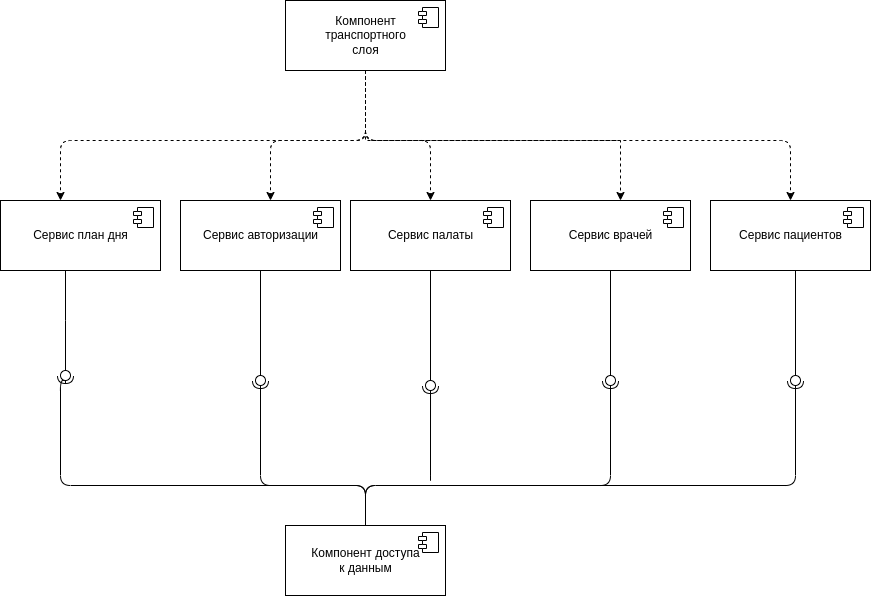

The diagram above was exported from draw.io. Its source (the exported page's mxGraphModel, read from the mxfile embedded in the PNG):
<mxGraphModel dx="1114" dy="1027" grid="1" gridSize="10" guides="1" tooltips="1" connect="1" arrows="1" fold="1" page="1" pageScale="1.5" pageWidth="1169" pageHeight="826" background="none" math="0" shadow="0">
  <root>
    <mxCell id="0" style=";html=1;" />
    <mxCell id="1" style=";html=1;" parent="0" />
    <mxCell id="wPgKI7FTaY30ZERlXGRs-22" value="Компонент доступа &lt;br&gt;к данным" style="html=1;dropTarget=0;" parent="1" vertex="1">
      <mxGeometry x="665" y="565" width="160" height="70" as="geometry" />
    </mxCell>
    <mxCell id="wPgKI7FTaY30ZERlXGRs-23" value="" style="shape=module;jettyWidth=8;jettyHeight=4;" parent="wPgKI7FTaY30ZERlXGRs-22" vertex="1">
      <mxGeometry x="1" width="20" height="20" relative="1" as="geometry">
        <mxPoint x="-27" y="7" as="offset" />
      </mxGeometry>
    </mxCell>
    <mxCell id="wPgKI7FTaY30ZERlXGRs-29" value="Сервис авторизации" style="html=1;dropTarget=0;" parent="1" vertex="1">
      <mxGeometry x="560" y="240" width="160" height="70" as="geometry" />
    </mxCell>
    <mxCell id="wPgKI7FTaY30ZERlXGRs-30" value="" style="shape=module;jettyWidth=8;jettyHeight=4;" parent="wPgKI7FTaY30ZERlXGRs-29" vertex="1">
      <mxGeometry x="1" width="20" height="20" relative="1" as="geometry">
        <mxPoint x="-27" y="7" as="offset" />
      </mxGeometry>
    </mxCell>
    <mxCell id="wPgKI7FTaY30ZERlXGRs-39" style="edgeStyle=orthogonalEdgeStyle;rounded=1;orthogonalLoop=1;jettySize=auto;html=1;dashed=1;" parent="1" source="wPgKI7FTaY30ZERlXGRs-31" target="wPgKI7FTaY30ZERlXGRs-29" edge="1">
      <mxGeometry relative="1" as="geometry">
        <Array as="points">
          <mxPoint x="745" y="180" />
          <mxPoint x="650" y="180" />
        </Array>
      </mxGeometry>
    </mxCell>
    <mxCell id="wPgKI7FTaY30ZERlXGRs-31" value="Компонент &lt;br&gt;транспортного &lt;br&gt;слоя" style="html=1;dropTarget=0;" parent="1" vertex="1">
      <mxGeometry x="665" y="40" width="160" height="70" as="geometry" />
    </mxCell>
    <mxCell id="wPgKI7FTaY30ZERlXGRs-32" value="" style="shape=module;jettyWidth=8;jettyHeight=4;" parent="wPgKI7FTaY30ZERlXGRs-31" vertex="1">
      <mxGeometry x="1" width="20" height="20" relative="1" as="geometry">
        <mxPoint x="-27" y="7" as="offset" />
      </mxGeometry>
    </mxCell>
    <mxCell id="wPgKI7FTaY30ZERlXGRs-33" value="" style="rounded=0;orthogonalLoop=1;jettySize=auto;html=1;endArrow=none;endFill=0;sketch=0;sourcePerimeterSpacing=0;targetPerimeterSpacing=0;edgeStyle=orthogonalEdgeStyle;" parent="1" source="wPgKI7FTaY30ZERlXGRs-35" target="Y4shtemhvU_wdh06Yezo-7" edge="1">
      <mxGeometry relative="1" as="geometry">
        <mxPoint x="60" y="195" as="targetPoint" />
        <Array as="points">
          <mxPoint x="445" y="360" />
          <mxPoint x="445" y="360" />
        </Array>
      </mxGeometry>
    </mxCell>
    <mxCell id="wPgKI7FTaY30ZERlXGRs-34" value="" style="rounded=1;orthogonalLoop=1;jettySize=auto;html=1;endArrow=halfCircle;endFill=0;endSize=6;strokeWidth=1;sketch=0;edgeStyle=orthogonalEdgeStyle;entryX=0.5;entryY=0.5;entryDx=0;entryDy=0;" parent="1" source="wPgKI7FTaY30ZERlXGRs-22" target="wPgKI7FTaY30ZERlXGRs-35" edge="1">
      <mxGeometry relative="1" as="geometry">
        <mxPoint x="240" y="245" as="sourcePoint" />
        <Array as="points">
          <mxPoint x="745" y="525" />
          <mxPoint x="440" y="525" />
          <mxPoint x="440" y="420" />
        </Array>
      </mxGeometry>
    </mxCell>
    <mxCell id="wPgKI7FTaY30ZERlXGRs-35" value="" style="ellipse;whiteSpace=wrap;html=1;align=center;aspect=fixed;resizable=0;points=[];outlineConnect=0;sketch=0;" parent="1" vertex="1">
      <mxGeometry x="440" y="410" width="10" height="10" as="geometry" />
    </mxCell>
    <mxCell id="Y4shtemhvU_wdh06Yezo-3" value="Сервис врачей" style="html=1;dropTarget=0;" parent="1" vertex="1">
      <mxGeometry x="910" y="240" width="160" height="70" as="geometry" />
    </mxCell>
    <mxCell id="Y4shtemhvU_wdh06Yezo-4" value="" style="shape=module;jettyWidth=8;jettyHeight=4;" parent="Y4shtemhvU_wdh06Yezo-3" vertex="1">
      <mxGeometry x="1" width="20" height="20" relative="1" as="geometry">
        <mxPoint x="-27" y="7" as="offset" />
      </mxGeometry>
    </mxCell>
    <mxCell id="Y4shtemhvU_wdh06Yezo-5" value="Сервис пациентов" style="html=1;dropTarget=0;" parent="1" vertex="1">
      <mxGeometry x="1090" y="240" width="160" height="70" as="geometry" />
    </mxCell>
    <mxCell id="Y4shtemhvU_wdh06Yezo-6" value="" style="shape=module;jettyWidth=8;jettyHeight=4;" parent="Y4shtemhvU_wdh06Yezo-5" vertex="1">
      <mxGeometry x="1" width="20" height="20" relative="1" as="geometry">
        <mxPoint x="-27" y="7" as="offset" />
      </mxGeometry>
    </mxCell>
    <mxCell id="Y4shtemhvU_wdh06Yezo-7" value="Сервис план дня" style="html=1;dropTarget=0;" parent="1" vertex="1">
      <mxGeometry x="380" y="240" width="160" height="70" as="geometry" />
    </mxCell>
    <mxCell id="Y4shtemhvU_wdh06Yezo-8" value="" style="shape=module;jettyWidth=8;jettyHeight=4;" parent="Y4shtemhvU_wdh06Yezo-7" vertex="1">
      <mxGeometry x="1" width="20" height="20" relative="1" as="geometry">
        <mxPoint x="-27" y="7" as="offset" />
      </mxGeometry>
    </mxCell>
    <mxCell id="Y4shtemhvU_wdh06Yezo-9" value="Сервис палаты" style="html=1;dropTarget=0;" parent="1" vertex="1">
      <mxGeometry x="730" y="240" width="160" height="70" as="geometry" />
    </mxCell>
    <mxCell id="Y4shtemhvU_wdh06Yezo-10" value="" style="shape=module;jettyWidth=8;jettyHeight=4;" parent="Y4shtemhvU_wdh06Yezo-9" vertex="1">
      <mxGeometry x="1" width="20" height="20" relative="1" as="geometry">
        <mxPoint x="-27" y="7" as="offset" />
      </mxGeometry>
    </mxCell>
    <mxCell id="Y4shtemhvU_wdh06Yezo-15" style="edgeStyle=orthogonalEdgeStyle;rounded=0;orthogonalLoop=1;jettySize=auto;html=1;dashed=1;" parent="1" source="wPgKI7FTaY30ZERlXGRs-31" target="Y4shtemhvU_wdh06Yezo-3" edge="1">
      <mxGeometry relative="1" as="geometry">
        <mxPoint x="730" y="110" as="sourcePoint" />
        <mxPoint x="560" y="250" as="targetPoint" />
        <Array as="points">
          <mxPoint x="745" y="180" />
          <mxPoint x="1000" y="180" />
        </Array>
      </mxGeometry>
    </mxCell>
    <mxCell id="Y4shtemhvU_wdh06Yezo-16" style="edgeStyle=orthogonalEdgeStyle;rounded=1;orthogonalLoop=1;jettySize=auto;html=1;dashed=1;" parent="1" source="wPgKI7FTaY30ZERlXGRs-31" target="Y4shtemhvU_wdh06Yezo-5" edge="1">
      <mxGeometry relative="1" as="geometry">
        <mxPoint x="755.04" y="110" as="sourcePoint" />
        <mxPoint x="755.04" y="250" as="targetPoint" />
        <Array as="points">
          <mxPoint x="745" y="180" />
          <mxPoint x="1170" y="180" />
        </Array>
      </mxGeometry>
    </mxCell>
    <mxCell id="Y4shtemhvU_wdh06Yezo-17" style="edgeStyle=orthogonalEdgeStyle;rounded=1;orthogonalLoop=1;jettySize=auto;html=1;dashed=1;" parent="1" source="wPgKI7FTaY30ZERlXGRs-31" target="Y4shtemhvU_wdh06Yezo-7" edge="1">
      <mxGeometry relative="1" as="geometry">
        <mxPoint x="755.04" y="110" as="sourcePoint" />
        <mxPoint x="560" y="250" as="targetPoint" />
        <Array as="points">
          <mxPoint x="745" y="180" />
          <mxPoint x="440" y="180" />
        </Array>
      </mxGeometry>
    </mxCell>
    <mxCell id="Y4shtemhvU_wdh06Yezo-18" style="edgeStyle=orthogonalEdgeStyle;rounded=1;orthogonalLoop=1;jettySize=auto;html=1;dashed=1;" parent="1" source="wPgKI7FTaY30ZERlXGRs-31" target="Y4shtemhvU_wdh06Yezo-9" edge="1">
      <mxGeometry relative="1" as="geometry">
        <mxPoint x="755.04" y="110" as="sourcePoint" />
        <mxPoint x="450" y="360" as="targetPoint" />
        <Array as="points">
          <mxPoint x="745" y="180" />
          <mxPoint x="810" y="180" />
        </Array>
      </mxGeometry>
    </mxCell>
    <mxCell id="Y4shtemhvU_wdh06Yezo-25" value="" style="rounded=0;orthogonalLoop=1;jettySize=auto;html=1;endArrow=none;endFill=0;sketch=0;sourcePerimeterSpacing=0;targetPerimeterSpacing=0;edgeStyle=orthogonalEdgeStyle;" parent="1" source="wPgKI7FTaY30ZERlXGRs-29" target="Y4shtemhvU_wdh06Yezo-27" edge="1">
      <mxGeometry relative="1" as="geometry">
        <mxPoint x="490" y="430" as="sourcePoint" />
        <Array as="points">
          <mxPoint x="640" y="485" />
        </Array>
      </mxGeometry>
    </mxCell>
    <mxCell id="Y4shtemhvU_wdh06Yezo-26" value="" style="rounded=1;orthogonalLoop=1;jettySize=auto;html=1;endArrow=halfCircle;endFill=0;endSize=6;strokeWidth=1;sketch=0;edgeStyle=orthogonalEdgeStyle;" parent="1" source="wPgKI7FTaY30ZERlXGRs-22" edge="1">
      <mxGeometry relative="1" as="geometry">
        <mxPoint x="675" y="610.0285714285714" as="sourcePoint" />
        <Array as="points">
          <mxPoint x="745" y="525" />
          <mxPoint x="640" y="525" />
          <mxPoint x="640" y="420" />
        </Array>
        <mxPoint x="640" y="420" as="targetPoint" />
      </mxGeometry>
    </mxCell>
    <mxCell id="Y4shtemhvU_wdh06Yezo-27" value="" style="ellipse;whiteSpace=wrap;html=1;align=center;aspect=fixed;resizable=0;points=[];outlineConnect=0;sketch=0;" parent="1" vertex="1">
      <mxGeometry x="635" y="415" width="10" height="10" as="geometry" />
    </mxCell>
    <mxCell id="Y4shtemhvU_wdh06Yezo-28" value="" style="rounded=0;orthogonalLoop=1;jettySize=auto;html=1;endArrow=none;endFill=0;sketch=0;sourcePerimeterSpacing=0;targetPerimeterSpacing=0;edgeStyle=orthogonalEdgeStyle;" parent="1" source="Y4shtemhvU_wdh06Yezo-9" target="Y4shtemhvU_wdh06Yezo-30" edge="1">
      <mxGeometry relative="1" as="geometry">
        <mxPoint x="500" y="440" as="sourcePoint" />
        <Array as="points">
          <mxPoint x="810" y="485" />
        </Array>
      </mxGeometry>
    </mxCell>
    <mxCell id="Y4shtemhvU_wdh06Yezo-29" value="" style="rounded=1;orthogonalLoop=1;jettySize=auto;html=1;endArrow=halfCircle;endFill=0;endSize=6;strokeWidth=1;sketch=0;edgeStyle=orthogonalEdgeStyle;" parent="1" source="Y4shtemhvU_wdh06Yezo-30" edge="1">
      <mxGeometry relative="1" as="geometry">
        <mxPoint x="685" y="620.0285714285714" as="sourcePoint" />
        <Array as="points">
          <mxPoint x="810" y="525" />
          <mxPoint x="810" y="525" />
        </Array>
        <mxPoint x="810" y="425" as="targetPoint" />
      </mxGeometry>
    </mxCell>
    <mxCell id="Y4shtemhvU_wdh06Yezo-31" value="" style="rounded=0;orthogonalLoop=1;jettySize=auto;html=1;endArrow=none;endFill=0;sketch=0;sourcePerimeterSpacing=0;targetPerimeterSpacing=0;edgeStyle=orthogonalEdgeStyle;" parent="1" source="Y4shtemhvU_wdh06Yezo-3" target="Y4shtemhvU_wdh06Yezo-33" edge="1">
      <mxGeometry relative="1" as="geometry">
        <mxPoint x="510" y="450" as="sourcePoint" />
        <Array as="points">
          <mxPoint x="990" y="485" />
        </Array>
      </mxGeometry>
    </mxCell>
    <mxCell id="Y4shtemhvU_wdh06Yezo-32" value="" style="rounded=1;orthogonalLoop=1;jettySize=auto;html=1;endArrow=halfCircle;endFill=0;entryX=0.5;entryY=0.5;endSize=6;strokeWidth=1;sketch=0;edgeStyle=orthogonalEdgeStyle;" parent="1" source="wPgKI7FTaY30ZERlXGRs-22" target="Y4shtemhvU_wdh06Yezo-33" edge="1">
      <mxGeometry relative="1" as="geometry">
        <mxPoint x="695" y="630.0285714285714" as="sourcePoint" />
        <Array as="points">
          <mxPoint x="745" y="525" />
          <mxPoint x="990" y="525" />
        </Array>
      </mxGeometry>
    </mxCell>
    <mxCell id="Y4shtemhvU_wdh06Yezo-33" value="" style="ellipse;whiteSpace=wrap;html=1;align=center;aspect=fixed;resizable=0;points=[];outlineConnect=0;sketch=0;" parent="1" vertex="1">
      <mxGeometry x="985" y="415" width="10" height="10" as="geometry" />
    </mxCell>
    <mxCell id="Y4shtemhvU_wdh06Yezo-42" value="" style="rounded=0;orthogonalLoop=1;jettySize=auto;html=1;endArrow=none;endFill=0;sketch=0;sourcePerimeterSpacing=0;targetPerimeterSpacing=0;edgeStyle=orthogonalEdgeStyle;" parent="1" source="Y4shtemhvU_wdh06Yezo-5" target="Y4shtemhvU_wdh06Yezo-44" edge="1">
      <mxGeometry relative="1" as="geometry">
        <mxPoint x="1000" y="440" as="sourcePoint" />
        <Array as="points">
          <mxPoint x="1175" y="450" />
          <mxPoint x="1175" y="450" />
        </Array>
      </mxGeometry>
    </mxCell>
    <mxCell id="Y4shtemhvU_wdh06Yezo-43" value="" style="rounded=1;orthogonalLoop=1;jettySize=auto;html=1;endArrow=halfCircle;endFill=0;entryX=0.5;entryY=0.5;endSize=6;strokeWidth=1;sketch=0;edgeStyle=orthogonalEdgeStyle;" parent="1" source="wPgKI7FTaY30ZERlXGRs-22" target="Y4shtemhvU_wdh06Yezo-44" edge="1">
      <mxGeometry relative="1" as="geometry">
        <mxPoint x="765" y="585" as="sourcePoint" />
        <Array as="points">
          <mxPoint x="745" y="525" />
          <mxPoint x="1175" y="525" />
        </Array>
      </mxGeometry>
    </mxCell>
    <mxCell id="Y4shtemhvU_wdh06Yezo-44" value="" style="ellipse;whiteSpace=wrap;html=1;align=center;aspect=fixed;resizable=0;points=[];outlineConnect=0;sketch=0;direction=south;" parent="1" vertex="1">
      <mxGeometry x="1170" y="415" width="10" height="10" as="geometry" />
    </mxCell>
    <mxCell id="Y4shtemhvU_wdh06Yezo-30" value="" style="ellipse;whiteSpace=wrap;html=1;align=center;aspect=fixed;resizable=0;points=[];outlineConnect=0;sketch=0;direction=north;rotation=-101;" parent="1" vertex="1">
      <mxGeometry x="805" y="420" width="10" height="10" as="geometry" />
    </mxCell>
  </root>
</mxGraphModel>